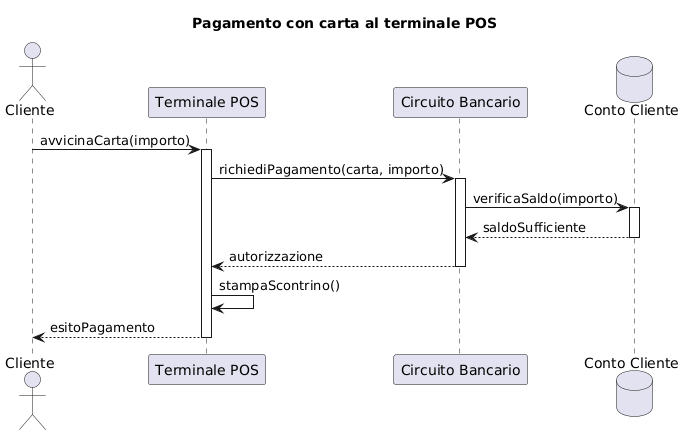

The diagram above was rendered by PlantUML. Its source (embedded in the PNG):
@startuml
title Pagamento con carta al terminale POS

actor Cliente
participant "Terminale POS" as POS
participant "Circuito Bancario" as Banca
database "Conto Cliente" as Conto

Cliente -> POS : avvicinaCarta(importo)
activate POS

POS -> Banca : richiediPagamento(carta, importo)
activate Banca

Banca -> Conto : verificaSaldo(importo)
activate Conto
Conto --> Banca : saldoSufficiente
deactivate Conto

Banca --> POS : autorizzazione
deactivate Banca

POS -> POS : stampaScontrino()
POS --> Cliente : esitoPagamento

deactivate POS
@enduml